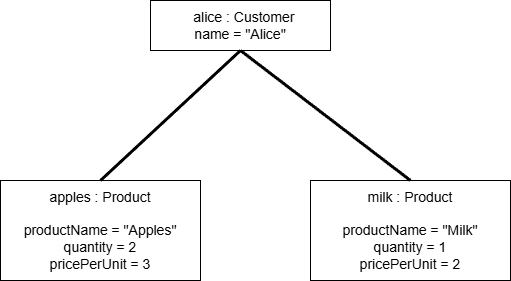

The diagram above was exported from draw.io. Its source (the exported page's mxGraphModel, read from the mxfile embedded in the PNG):
<mxGraphModel dx="825" dy="564" grid="1" gridSize="10" guides="1" tooltips="1" connect="1" arrows="1" fold="1" page="1" pageScale="1" pageWidth="1169" pageHeight="826" background="none" math="0" shadow="0">
  <root>
    <mxCell id="0" />
    <mxCell id="1" parent="0" />
    <mxCell id="KPcoFTboVHpYWj19DXr7-1" parent="1" style="html=1;whiteSpace=wrap;" value="&amp;nbsp; alice : Customer&lt;div&gt;&lt;span style=&quot;font-size: 12px;&quot;&gt;name = &quot;Alice&quot;&lt;/span&gt;&lt;/div&gt;" vertex="1">
      <mxGeometry height="50" width="180" x="720" y="220" as="geometry" />
    </mxCell>
    <mxCell id="KPcoFTboVHpYWj19DXr7-2" parent="1" style="html=1;whiteSpace=wrap;" value="&lt;div&gt;&lt;span style=&quot;font-size: 12px;&quot;&gt;apples : Product&lt;/span&gt;&lt;/div&gt;&lt;div&gt;&lt;span style=&quot;font-size: 12px;&quot;&gt;&lt;br&gt;&lt;/span&gt;&lt;/div&gt;&lt;div&gt;&lt;span style=&quot;font-size: 12px;&quot;&gt;productName = &quot;Apples&quot;&lt;/span&gt;&lt;/div&gt;&lt;div&gt;&lt;span style=&quot;font-size: 12px;&quot;&gt;quantity = 2&lt;/span&gt;&lt;/div&gt;&lt;div&gt;&lt;span style=&quot;font-size: 12px;&quot;&gt;pricePerUnit = 3&lt;/span&gt;&lt;/div&gt;" vertex="1">
      <mxGeometry height="100" width="200" x="570" y="400" as="geometry" />
    </mxCell>
    <mxCell id="KPcoFTboVHpYWj19DXr7-3" parent="1" style="html=1;whiteSpace=wrap;" value="&lt;div&gt;&lt;span style=&quot;font-size: 12px;&quot;&gt;milk : Product&lt;/span&gt;&lt;/div&gt;&lt;div&gt;&lt;span style=&quot;font-size: 12px;&quot;&gt;&lt;br&gt;&lt;/span&gt;&lt;/div&gt;&lt;div&gt;&lt;span style=&quot;font-size: 12px;&quot;&gt;productName = &quot;Milk&quot;&lt;/span&gt;&lt;/div&gt;&lt;div&gt;&lt;span style=&quot;font-size: 12px;&quot;&gt;quantity = 1&lt;/span&gt;&lt;/div&gt;&lt;div&gt;&lt;span style=&quot;font-size: 12px;&quot;&gt;pricePerUnit = 2&lt;/span&gt;&lt;/div&gt;" vertex="1">
      <mxGeometry height="100" width="200" x="880" y="400" as="geometry" />
    </mxCell>
    <mxCell id="KPcoFTboVHpYWj19DXr7-7" edge="1" parent="1" source="KPcoFTboVHpYWj19DXr7-1" style="endArrow=none;startArrow=none;endFill=0;startFill=0;endSize=8;html=1;verticalAlign=bottom;labelBackgroundColor=none;strokeWidth=3;rounded=0;exitX=0.5;exitY=1;exitDx=0;exitDy=0;entryX=0.5;entryY=0;entryDx=0;entryDy=0;" target="KPcoFTboVHpYWj19DXr7-3" value="">
      <mxGeometry relative="1" width="160" as="geometry">
        <mxPoint x="840" y="460" as="sourcePoint" />
        <mxPoint x="1000" y="460" as="targetPoint" />
      </mxGeometry>
    </mxCell>
    <mxCell id="KPcoFTboVHpYWj19DXr7-8" edge="1" parent="1" source="KPcoFTboVHpYWj19DXr7-1" style="endArrow=none;startArrow=none;endFill=0;startFill=0;endSize=8;html=1;verticalAlign=bottom;labelBackgroundColor=none;strokeWidth=3;rounded=0;exitX=0.5;exitY=1;exitDx=0;exitDy=0;entryX=0.5;entryY=0;entryDx=0;entryDy=0;" target="KPcoFTboVHpYWj19DXr7-2" value="">
      <mxGeometry relative="1" width="160" as="geometry">
        <mxPoint x="720" y="350" as="sourcePoint" />
        <mxPoint x="885" y="483" as="targetPoint" />
      </mxGeometry>
    </mxCell>
  </root>
</mxGraphModel>